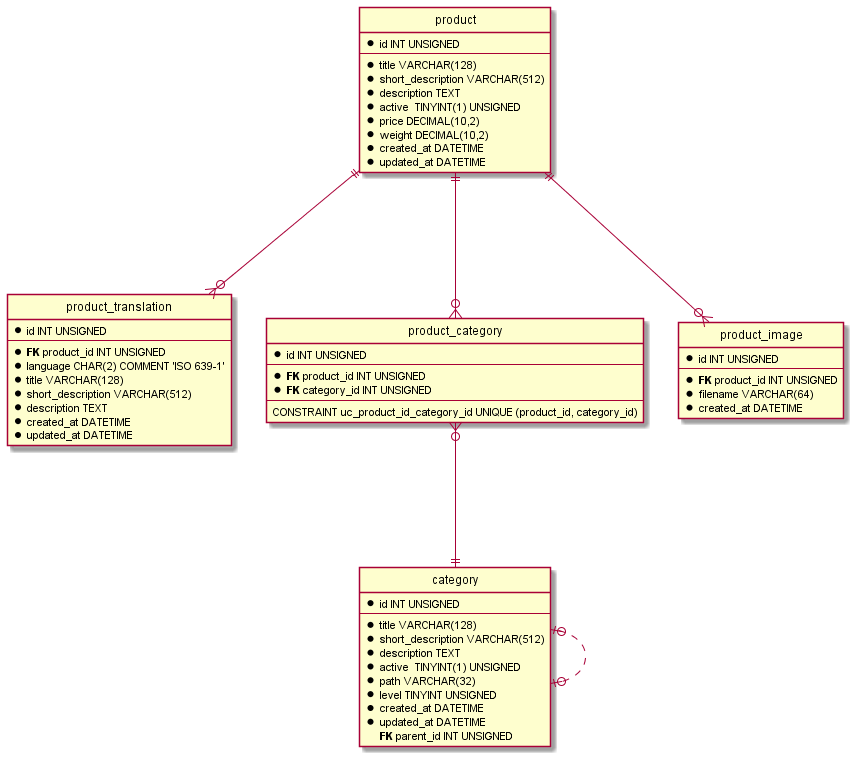

The diagram above was rendered by PlantUML. Its source (embedded in the PNG):
@startuml
hide circle
skinparam linetype polyline
top to bottom direction

entity product as "product" {
  * id INT UNSIGNED
  --
  * title VARCHAR(128)
  * short_description VARCHAR(512)
  * description TEXT
  * active  TINYINT(1) UNSIGNED
  * price DECIMAL(10,2)
  * weight DECIMAL(10,2)
  * created_at DATETIME
  * updated_at DATETIME
}
entity product_translation as "product_translation" {
  * id INT UNSIGNED
  --
  * **FK** product_id INT UNSIGNED
  * language CHAR(2) COMMENT 'ISO 639-1'
  * title VARCHAR(128)
  * short_description VARCHAR(512)
  * description TEXT
  * created_at DATETIME
  * updated_at DATETIME
}
entity product_category as "product_category" {
  * id INT UNSIGNED
  --
  * **FK** product_id INT UNSIGNED  
  * **FK** category_id INT UNSIGNED
  --
  CONSTRAINT uc_product_id_category_id UNIQUE (product_id, category_id)
}
entity category as "category" {
  * id INT UNSIGNED
  --
  * title VARCHAR(128)  
  * short_description VARCHAR(512)
  * description TEXT
  * active  TINYINT(1) UNSIGNED
  * path VARCHAR(32)
  * level TINYINT UNSIGNED
  * created_at DATETIME
  * updated_at DATETIME
  **FK** parent_id INT UNSIGNED
}
entity product_image as "product_image" {
  * id INT UNSIGNED
  --
  * **FK** product_id INT UNSIGNED
  * filename VARCHAR(64)  
  * created_at DATETIME
}
product ||---o{  product_translation
product ||---o{  product_category
product_category }o---||  category
category |o..o|  category
product ||---o{  product_image
@enduml